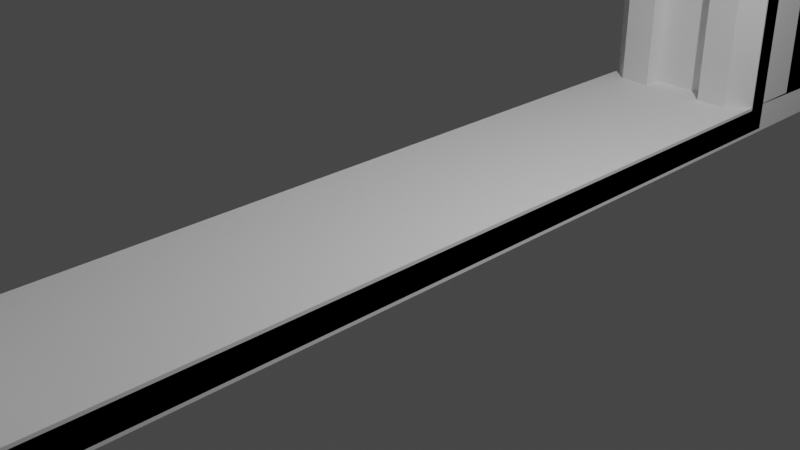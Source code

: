 # Source: Korridor.blend  (saved by Blender 3.6.13; exported with 4.5.12 LTS)
import bpy
from mathutils import Matrix  # noqa: F401  (used for matrix-valued properties, if any)

bpy.ops.wm.read_factory_settings(use_empty=True)
scene = bpy.context.scene
scene.name = 'Scene'

# ---- collections
col_collection = bpy.data.collections.new('Collection'); scene.collection.children.link(col_collection)

# ---- materials (node trees are filled in below, after node groups)
mat_material = bpy.data.materials.new('Material')
mat_material.alpha_threshold = 0.0
mat_material.use_transparent_shadow = False
mat_material.roughness = 0.5
mat_material.line_color = (0.0, 0.0, 0.0, 1.0)

# ---- material node trees
mat_material.use_nodes = True; mat_material.node_tree.nodes.clear()
_N = mat_material.node_tree.nodes; _L = mat_material.node_tree.links
n0 = _N.new('ShaderNodeOutputMaterial'); n0.name = 'Material Output'; n0.location = (300, 300)
n1 = _N.new('ShaderNodeBsdfPrincipled'); n1.name = 'Principled BSDF'; n1.location = (10, 300)
n1.distribution = 'GGX'
n1.subsurface_method = 'RANDOM_WALK_SKIN'
n1.inputs[3].default_value = 1.45
n1.inputs[27].default_value = (0.0, 0.0, 0.0, 1.0)
n1.inputs[28].default_value = 1.0
_L.new(n1.outputs[0], n0.inputs[0])
n0.is_active_output = True

# ---- world
world_world = bpy.data.worlds.new('World'); scene.world = world_world
world_world.use_nodes = True; world_world.node_tree.nodes.clear()
_N = world_world.node_tree.nodes; _L = world_world.node_tree.links
n0 = _N.new('ShaderNodeOutputWorld'); n0.name = 'World Output'; n0.location = (300, 300)
n1 = _N.new('ShaderNodeBackground'); n1.name = 'Background'; n1.location = (10, 300)
n1.inputs[0].default_value = (0.05088, 0.05088, 0.05088, 1.0)
_L.new(n1.outputs[0], n0.inputs[0])
n0.is_active_output = True
world_world.color = (0.05088, 0.05088, 0.05088)
world_world.use_sun_shadow = False
world_world.sun_shadow_jitter_overblur = 0.0

# ---- cameras
cam_camera = bpy.data.cameras.new('Camera')
cam_camera.clip_end = 100.0
cam_camera.ortho_scale = 7.314

# ---- lights
light_light = bpy.data.lights.new('Light', 'POINT')
light_light.transmission_factor = 0.0
light_light.energy = 1000.0
light_light.shadow_soft_size = 0.1
light_light.shadow_maximum_resolution = 0.006
light_light.use_absolute_resolution = True

# ---- meshes
me_cube = bpy.data.meshes.new('Cube')
me_cube.from_pydata([(1.0, 1.0, 0.1469), (1.0, 1.0, -0.1469), (1.0, -1.0, 0.1469), (1.0, -1.0, -0.1469), (-1.0, 1.0, 0.1469), (-1.0, 1.0, -0.1469), (-1.0, -1.0, 0.1469), (-1.0, -1.0, -0.1469), (1.0, 4.99, 0.1469), (1.0, 4.99, -0.1469), (-1.0, 4.99, 0.1469), (-1.0, 4.99, -0.1469), (1.0, 5.239, 0.1469), (1.0, 5.239, -0.1469), (-1.0, 5.239, 0.1469), (-1.0, 5.239, -0.1469), (1.0, 4.99, 7.65), (-1.0, 4.99, 7.65), (1.0, 5.239, 7.65), (-1.0, 5.239, 7.65), (1.0, -3.017, 0.1469), (1.0, -3.017, -0.1469), (-1.0, -3.017, 0.1469), (-1.0, -3.017, -0.1469), (1.0, -5.012, 0.1469), (1.0, -5.012, -0.1469), (-1.0, -5.012, 0.1469), (-1.0, -5.012, -0.1469), (1.0, -5.887, 1.223), (1.0, -6.177, 1.179), (-1.0, -5.887, 1.223), (-1.0, -6.177, 1.179), (1.0, -6.274, 3.621), (1.0, -6.546, 3.621), (-1.0, -6.274, 3.621), (-1.0, -6.546, 3.621), (1.0, -6.274, 6.283), (1.0, -6.504, 6.49), (-1.0, -6.274, 6.283), (-1.0, -6.504, 6.49), (1.0, -4.996, 7.588), (1.0, -5.204, 7.795), (-1.0, -4.996, 7.588), (-1.0, -5.204, 7.795), (1.0, 4.99, 7.945), (-1.0, 4.99, 7.945), (1.0, 5.239, 7.945), (-1.0, 5.239, 7.945), (1.0, -4.712, 7.65), (-1.0, -4.712, 7.65), (1.0, -4.712, 7.945), (-1.0, -4.712, 7.945)], [], [(0, 4, 6, 2), (2, 6, 22, 20), (7, 6, 4, 5), (5, 1, 3, 7), (1, 0, 2, 3), (0, 1, 9, 8), (10, 8, 16, 17), (5, 4, 10, 11), (1, 5, 11, 9), (4, 0, 8, 10), (15, 14, 12, 13), (8, 9, 13, 12), (11, 10, 14, 15), (9, 11, 15, 13), (18, 19, 47, 46), (8, 12, 18, 16), (14, 10, 17, 19), (12, 14, 19, 18), (23, 21, 25, 27), (3, 2, 20, 21), (6, 7, 23, 22), (7, 3, 21, 23), (24, 26, 30, 28), (21, 20, 24, 25), (20, 22, 26, 24), (22, 23, 27, 26), (28, 30, 34, 32), (26, 27, 31, 30), (27, 25, 29, 31), (25, 24, 28, 29), (32, 34, 38, 36), (30, 31, 35, 34), (31, 29, 33, 35), (29, 28, 32, 33), (39, 37, 41, 43), (34, 35, 39, 38), (35, 33, 37, 39), (33, 32, 36, 37), (41, 40, 42, 43), (37, 36, 40, 41), (36, 38, 42, 40), (38, 39, 43, 42), (45, 44, 46, 47), (16, 18, 46, 44), (44, 45, 51, 50), (19, 17, 45, 47), (49, 48, 50, 51), (45, 17, 49, 51), (17, 16, 48, 49), (16, 44, 50, 48), (43, 51, 49, 42), (50, 41, 40, 48), (48, 40, 42, 49), (51, 43, 41, 50)])
_uv = me_cube.uv_layers.new(name='UVMap')
_uv.uv.foreach_set('vector', [0.625, 0.5, 0.875, 0.5, 0.875, 0.75, 0.625, 0.75, 0.625, 0.75, 0.875, 0.75, 0.875, 0.75, 0.625, 0.75, 0.375, 0.0, 0.625, 0.0, 0.625, 0.25, 0.375, 0.25, 0.125, 0.5, 0.375, 0.5, 0.375, 0.75, 0.125, 0.75, 0.375, 0.5, 0.625, 0.5, 0.625, 0.75, 0.375, 0.75, 0.625, 0.5, 0.375, 0.5, 0.375, 0.5, 0.625, 0.5, 0.875, 0.5, 0.625, 0.5, 0.625, 0.5, 0.875, 0.5, 0.375, 0.25, 0.625, 0.25, 0.625, 0.25, 0.375, 0.25, 0.375, 0.5, 0.125, 0.5, 0.125, 0.5, 0.375, 0.5, 0.875, 0.5, 0.625, 0.5, 0.625, 0.5, 0.875, 0.5, 0.375, 0.25, 0.625, 0.25, 0.625, 0.5, 0.375, 0.5, 0.625, 0.5, 0.375, 0.5, 0.375, 0.5, 0.625, 0.5, 0.375, 0.25, 0.625, 0.25, 0.625, 0.25, 0.375, 0.25, 0.375, 0.5, 0.125, 0.5, 0.125, 0.5, 0.375, 0.5, 0.625, 0.5, 0.625, 0.25, 0.625, 0.25, 0.625, 0.5, 0.625, 0.5, 0.625, 0.5, 0.625, 0.5, 0.625, 0.5, 0.625, 0.25, 0.625, 0.25, 0.625, 0.25, 0.625, 0.25, 0.625, 0.5, 0.625, 0.25, 0.625, 0.25, 0.625, 0.5, 0.125, 0.75, 0.375, 0.75, 0.375, 0.75, 0.125, 0.75, 0.375, 0.75, 0.625, 0.75, 0.625, 0.75, 0.375, 0.75, 0.625, 0.0, 0.375, 0.0, 0.375, 0.0, 0.625, 0.0, 0.125, 0.75, 0.375, 0.75, 0.375, 0.75, 0.125, 0.75, 0.625, 0.75, 0.875, 0.75, 0.875, 0.75, 0.625, 0.75, 0.375, 0.75, 0.625, 0.75, 0.625, 0.75, 0.375, 0.75, 0.625, 0.75, 0.875, 0.75, 0.875, 0.75, 0.625, 0.75, 0.625, 0.0, 0.375, 0.0, 0.375, 0.0, 0.625, 0.0, 0.625, 0.75, 0.875, 0.75, 0.875, 0.75, 0.625, 0.75, 0.625, 0.0, 0.375, 0.0, 0.375, 0.0, 0.625, 0.0, 0.125, 0.75, 0.375, 0.75, 0.375, 0.75, 0.125, 0.75, 0.375, 0.75, 0.625, 0.75, 0.625, 0.75, 0.375, 0.75, 0.625, 0.75, 0.875, 0.75, 0.875, 0.75, 0.625, 0.75, 0.625, 0.0, 0.375, 0.0, 0.375, 0.0, 0.625, 0.0, 0.125, 0.75, 0.375, 0.75, 0.375, 0.75, 0.125, 0.75, 0.375, 0.75, 0.625, 0.75, 0.625, 0.75, 0.375, 0.75, 0.125, 0.75, 0.375, 0.75, 0.375, 0.75, 0.125, 0.75, 0.625, 0.0, 0.375, 0.0, 0.375, 0.0, 0.625, 0.0, 0.125, 0.75, 0.375, 0.75, 0.375, 0.75, 0.125, 0.75, 0.375, 0.75, 0.625, 0.75, 0.625, 0.75, 0.375, 0.75, 0.375, 0.75, 0.625, 0.75, 0.625, 1.0, 0.375, 1.0, 0.375, 0.75, 0.625, 0.75, 0.625, 0.75, 0.375, 0.75, 0.625, 0.75, 0.875, 0.75, 0.875, 0.75, 0.625, 0.75, 0.625, 0.0, 0.375, 0.0, 0.375, 0.0, 0.625, 0.0, 0.875, 0.5, 0.625, 0.5, 0.625, 0.5, 0.875, 0.5, 0.625, 0.5, 0.625, 0.5, 0.625, 0.5, 0.625, 0.5, 0.625, 0.5, 0.875, 0.5, 0.875, 0.5, 0.625, 0.5, 0.625, 0.25, 0.625, 0.25, 0.625, 0.25, 0.625, 0.25, 0.875, 0.5, 0.625, 0.5, 0.625, 0.5, 0.875, 0.5, 0.625, 0.25, 0.625, 0.25, 0.625, 0.25, 0.625, 0.25, 0.875, 0.5, 0.625, 0.5, 0.625, 0.5, 0.875, 0.5, 0.625, 0.5, 0.625, 0.5, 0.625, 0.5, 0.625, 0.5, 0.375, 1.0, 0.875, 0.5, 0.875, 0.5, 0.625, 1.0, 0.625, 0.5, 0.375, 0.75, 0.625, 0.75, 0.625, 0.5, 0.0, 0.0, 0.0, 0.0, 0.0, 0.0, 0.0, 0.0, 0.0, 0.0, 0.0, 0.0, 0.0, 0.0, 0.0, 0.0])
me_cube.materials.append(mat_material)
me_cube.use_mirror_vertex_groups = False
me_cube.update()
me_w_rfel = bpy.data.meshes.new('Würfel')
me_w_rfel.from_pydata([(-1.0, -7.827, -0.1856), (-1.0, -7.827, 0.1856), (-1.0, 7.827, -0.1856), (-1.0, 7.827, 0.1856), (1.0, -7.827, -0.1856), (1.0, -7.827, 0.1856), (1.0, 7.827, -0.1856), (1.0, 7.827, 0.1856)], [], [(0, 1, 3, 2), (2, 3, 7, 6), (6, 7, 5, 4), (4, 5, 1, 0), (2, 6, 4, 0), (7, 3, 1, 5)])
_uv = me_w_rfel.uv_layers.new(name='UV-Map')
_uv.uv.foreach_set('vector', [0.375, 0.0, 0.625, 0.0, 0.625, 0.25, 0.375, 0.25, 0.375, 0.25, 0.625, 0.25, 0.625, 0.5, 0.375, 0.5, 0.375, 0.5, 0.625, 0.5, 0.625, 0.75, 0.375, 0.75, 0.375, 0.75, 0.625, 0.75, 0.625, 1.0, 0.375, 1.0, 0.125, 0.5, 0.375, 0.5, 0.375, 0.75, 0.125, 0.75, 0.625, 0.5, 0.875, 0.5, 0.875, 0.75, 0.625, 0.75])
me_w_rfel.update()
me_w_rfel_001 = bpy.data.meshes.new('Würfel.001')
me_w_rfel_001.from_pydata([(0.3799, 4.496, 9.007), (0.3799, 4.226, 9.188), (0.3799, -4.415, 9.042), (0.3799, 3.908, 9.251), (0.3799, -4.68, 8.81), (0.3799, -6.596, 3.866), (0.3799, -4.854, 8.537), (0.3799, -6.472, 4.684), (0.3799, -6.535, 3.429), (0.3799, 4.74, 0.184), (0.3799, -6.401, 3.061), (0.3799, -4.894, 0.2014), (0.3799, 4.74, 8.419), (0.3799, -6.574, 4.307), (0.3799, -3.779, 9.251), (0.3799, -4.098, 9.197), (0.3799, 4.677, 8.737), (0.7598, -4.894, 0.2014), (1.0, -5.134, 0.2014), (1.0, 4.98, 0.184), (0.7598, 4.74, 0.184), (1.0, -6.607, 3.185), (0.7598, -6.401, 3.061), (0.7598, -6.472, 4.684), (1.0, -6.672, 4.551), (0.7598, -6.535, 3.429), (1.0, -6.761, 3.51), (0.7598, -6.596, 3.866), (1.0, -6.836, 3.864), (0.7598, -6.574, 4.307), (1.0, -6.797, 4.219), (1.0, -4.987, 8.737), (0.7598, -4.854, 8.537), (0.7598, -3.779, 9.251), (1.0, -3.967, 9.4), (0.7598, -4.68, 8.81), (1.0, -4.828, 8.999), (0.7598, -4.415, 9.042), (1.0, -4.576, 9.22), (0.7598, -4.098, 9.197), (1.0, -4.281, 9.353), (1.0, 4.102, 9.393), (0.7598, 3.908, 9.251), (0.7598, 4.74, 8.419), (1.0, 4.91, 8.589), (0.7598, 4.226, 9.188), (1.0, 4.42, 9.33), (0.7598, 4.496, 9.007), (1.0, 4.677, 9.166), (0.7598, 4.677, 8.737), (1.0, 4.847, 8.907), (0.0, -4.894, 0.2014), (0.0, 4.74, 0.184), (0.0, 4.526, 9.488), (0.3799, 4.796, 9.307), (0.3799, 4.526, 9.488), (0.3799, -4.715, 9.342), (0.3799, 4.208, 9.551), (0.0, 4.796, 9.307), (0.3799, -4.98, 9.11), (0.3799, -6.896, 3.866), (0.3799, -5.154, 8.837), (0.3799, -6.772, 4.684), (0.3799, -6.835, 3.429), (0.3799, 5.04, 0.184), (0.3799, -6.701, 3.061), (0.3799, -5.194, 0.2014), (0.3799, 5.04, 8.719), (0.3799, -6.874, 4.307), (0.3799, -4.079, 9.551), (0.3799, -4.398, 9.497), (0.3799, 4.977, 9.037), (0.0, 4.208, 9.551), (0.0, -4.715, 9.342), (0.0, 4.977, 9.037), (0.0, -4.398, 9.497), (0.0, -4.079, 9.551), (0.0, -6.874, 4.307), (0.0, 5.04, 8.719), (0.0, -5.194, 0.2014), (0.0, -6.701, 3.061), (0.0, 5.04, 0.184), (0.0, -6.835, 3.429), (0.0, -6.772, 4.684), (0.0, -5.154, 8.837), (0.0, -6.896, 3.866), (0.0, -4.98, 9.11), (1.0, -5.677, 0.185), (1.0, 5.798, 0.1665), (1.0, -7.436, 3.34), (1.0, -7.514, 4.784), (1.0, -7.62, 3.683), (1.0, -7.709, 4.057), (1.0, -7.663, 4.432), (1.0, -5.502, 9.208), (1.0, -4.285, 9.91), (1.0, -5.313, 9.486), (1.0, -5.011, 9.719), (1.0, -4.659, 9.86), (1.0, 4.749, 9.903), (1.0, 5.714, 9.052), (1.0, 5.129, 9.836), (1.0, 5.436, 9.662), (1.0, 5.638, 9.389), (1.0, -6.473, 0.1657), (1.0, 6.546, 0.146), (1.0, -7.972, 3.536), (1.0, -8.059, 5.079), (1.0, -8.179, 3.903), (1.0, -8.279, 4.302), (1.0, -8.227, 4.703), (1.0, -5.793, 9.805), (1.0, -4.422, 10.55), (1.0, -5.58, 10.1), (1.0, -5.24, 10.35), (1.0, -4.843, 10.5), (1.0, 5.364, 10.55), (1.0, 6.452, 9.638), (1.0, 5.792, 10.48), (1.0, 6.138, 10.29), (1.0, 6.367, 9.998), (0.0, -6.473, 0.1657), (0.0, 6.546, 0.146), (0.0, -7.972, 3.536), (0.0, -8.059, 5.079), (0.0, -8.179, 3.903), (0.0, -8.279, 4.302), (0.0, -8.227, 4.703), (0.0, -5.793, 9.805), (0.0, -4.422, 10.55), (0.0, -5.58, 10.1), (0.0, -5.24, 10.35), (0.0, -4.843, 10.5), (0.0, 5.364, 10.55), (0.0, 6.452, 9.638), (0.0, 5.792, 10.48), (0.0, 6.138, 10.29), (0.0, 6.367, 9.998)], [], [(11, 10, 22, 17), (5, 27, 25, 8), (14, 33, 39, 15), (8, 25, 22, 10), (13, 29, 27, 5), (7, 23, 29, 13), (4, 35, 32, 6), (4, 6, 61, 59), (1, 45, 42, 3), (7, 13, 68, 62), (0, 47, 45, 1), (16, 49, 47, 0), (12, 43, 49, 16), (33, 14, 3, 42), (43, 12, 9, 20), (6, 7, 62, 61), (2, 37, 35, 4), (15, 39, 37, 2), (22, 25, 26, 21), (25, 27, 28, 26), (27, 29, 30, 28), (29, 23, 24, 30), (21, 18, 17, 22), (32, 35, 36, 31), (35, 37, 38, 36), (37, 39, 40, 38), (39, 33, 34, 40), (31, 24, 23, 32), (42, 45, 46, 41), (45, 47, 48, 46), (47, 49, 50, 48), (49, 43, 44, 50), (19, 44, 43, 20), (41, 34, 33, 42), (1, 3, 57, 55), (16, 0, 54, 71), (23, 7, 6, 32), (3, 14, 69, 57), (11, 51, 79, 66), (2, 4, 59, 56), (12, 16, 71, 67), (8, 10, 65, 63), (15, 2, 56, 70), (9, 12, 67, 64), (14, 15, 70, 69), (52, 9, 64, 81), (13, 5, 60, 68), (5, 8, 63, 60), (55, 57, 72, 53), (67, 71, 74, 78), (57, 69, 76, 72), (59, 61, 84, 86), (70, 56, 73, 75), (65, 66, 79, 80), (60, 63, 82, 85), (54, 55, 53, 58), (61, 62, 83, 84), (56, 59, 86, 73), (68, 60, 85, 77), (63, 65, 80, 82), (69, 70, 75, 76), (71, 54, 58, 74), (64, 67, 78, 81), (62, 68, 77, 83), (0, 1, 55, 54), (10, 11, 66, 65), (31, 36, 96, 94), (41, 46, 101, 99), (30, 24, 90, 93), (18, 21, 89, 87), (40, 34, 95, 98), (50, 44, 100, 103), (26, 28, 92, 91), (24, 31, 94, 90), (36, 38, 97, 96), (46, 48, 102, 101), (44, 19, 88, 100), (28, 30, 93, 92), (34, 41, 99, 95), (38, 40, 98, 97), (21, 26, 91, 89), (48, 50, 103, 102), (87, 89, 106, 104), (102, 103, 120, 119), (94, 96, 113, 111), (103, 100, 117, 120), (96, 97, 114, 113), (100, 88, 105, 117), (97, 98, 115, 114), (89, 91, 108, 106), (95, 99, 116, 112), (98, 95, 112, 115), (91, 92, 109, 108), (90, 94, 111, 107), (92, 93, 110, 109), (99, 101, 118, 116), (93, 90, 107, 110), (101, 102, 119, 118), (115, 112, 129, 132), (108, 109, 126, 125), (107, 111, 128, 124), (109, 110, 127, 126), (116, 118, 135, 133), (110, 107, 124, 127), (118, 119, 136, 135), (104, 106, 123, 121), (119, 120, 137, 136), (111, 113, 130, 128), (120, 117, 134, 137), (113, 114, 131, 130), (117, 105, 122, 134), (114, 115, 132, 131), (106, 108, 125, 123), (112, 116, 133, 129), (18, 87, 104, 121, 79, 66, 11, 17), (20, 9, 64, 81, 122, 105, 88, 19)])
_uv = me_w_rfel_001.uv_layers.new(name='UV-Map')
_uv.uv.foreach_set('vector', [0.375, 0.415, 0.5706, 0.415, 0.5706, 0.47, 0.375, 0.47, 0.625, 0.415, 0.625, 0.47, 0.5941, 0.47, 0.5941, 0.415, 0.625, 0.415, 0.625, 0.47, 0.625, 0.47, 0.625, 0.415, 0.5941, 0.415, 0.5941, 0.47, 0.5706, 0.47, 0.5706, 0.415, 0.625, 0.415, 0.625, 0.47, 0.625, 0.47, 0.625, 0.415, 0.625, 0.415, 0.625, 0.47, 0.625, 0.47, 0.625, 0.415, 0.625, 0.415, 0.625, 0.47, 0.625, 0.47, 0.625, 0.415, 0.625, 0.415, 0.625, 0.415, 0.625, 0.415, 0.625, 0.415, 0.625, 0.415, 0.625, 0.47, 0.625, 0.47, 0.625, 0.415, 0.625, 0.415, 0.625, 0.415, 0.625, 0.415, 0.625, 0.415, 0.625, 0.415, 0.625, 0.47, 0.625, 0.47, 0.625, 0.415, 0.625, 0.415, 0.625, 0.47, 0.625, 0.47, 0.625, 0.415, 0.625, 0.415, 0.625, 0.47, 0.625, 0.47, 0.625, 0.415, 0.625, 0.47, 0.625, 0.415, 0.625, 0.415, 0.625, 0.47, 0.625, 0.47, 0.625, 0.415, 0.625, 0.415, 0.625, 0.47, 0.625, 0.415, 0.625, 0.415, 0.625, 0.415, 0.625, 0.415, 0.625, 0.415, 0.625, 0.47, 0.625, 0.47, 0.625, 0.415, 0.625, 0.415, 0.625, 0.47, 0.625, 0.47, 0.625, 0.415, 0.5706, 0.47, 0.5941, 0.47, 0.6, 0.5214, 0.5791, 0.5175, 0.5941, 0.47, 0.625, 0.47, 0.625, 0.5, 0.6019, 0.5, 0.6192, 0.5, 0.6422, 0.5, 0.6388, 0.5219, 0.6204, 0.524, 0.6422, 0.5, 0.6595, 0.5, 0.654, 0.518, 0.6388, 0.5219, 0.5791, 0.5175, 0.375, 0.53, 0.375, 0.47, 0.5706, 0.47, 0.625, 0.47, 0.625, 0.47, 0.625, 0.5224, 0.625, 0.5271, 0.625, 0.47, 0.625, 0.47, 0.625, 0.514, 0.625, 0.5224, 0.625, 0.47, 0.625, 0.47, 0.625, 0.5065, 0.625, 0.514, 0.625, 0.47, 0.625, 0.47, 0.625, 0.5, 0.625, 0.5065, 0.625, 0.5271, 0.625, 0.518, 0.625, 0.47, 0.625, 0.47, 0.625, 0.47, 0.625, 0.47, 0.625, 0.5, 0.625, 0.5, 0.625, 0.47, 0.625, 0.47, 0.625, 0.5, 0.625, 0.5, 0.625, 0.47, 0.625, 0.47, 0.625, 0.5, 0.625, 0.5, 0.625, 0.47, 0.625, 0.47, 0.625, 0.5, 0.625, 0.5, 0.625, 0.5, 0.625, 0.5, 0.625, 0.47, 0.625, 0.47, 0.625, 0.5, 0.625, 0.5, 0.625, 0.47, 0.625, 0.47, 0.625, 0.415, 0.625, 0.415, 0.625, 0.415, 0.625, 0.415, 0.625, 0.415, 0.625, 0.415, 0.625, 0.415, 0.625, 0.415, 0.625, 0.47, 0.625, 0.415, 0.625, 0.415, 0.625, 0.47, 0.625, 0.415, 0.625, 0.415, 0.625, 0.415, 0.625, 0.415, 0.375, 0.415, 0.375, 0.415, 0.375, 0.415, 0.375, 0.415, 0.625, 0.415, 0.625, 0.415, 0.625, 0.415, 0.625, 0.415, 0.625, 0.415, 0.625, 0.415, 0.625, 0.415, 0.625, 0.415, 0.5941, 0.415, 0.5706, 0.415, 0.5706, 0.415, 0.5941, 0.415, 0.625, 0.415, 0.625, 0.415, 0.625, 0.415, 0.625, 0.415, 0.625, 0.415, 0.625, 0.415, 0.625, 0.415, 0.625, 0.415, 0.625, 0.415, 0.625, 0.415, 0.625, 0.415, 0.625, 0.415, 0.625, 0.415, 0.625, 0.415, 0.625, 0.415, 0.625, 0.415, 0.625, 0.415, 0.625, 0.415, 0.625, 0.415, 0.625, 0.415, 0.625, 0.415, 0.5941, 0.415, 0.5941, 0.415, 0.625, 0.415, 0.625, 0.415, 0.625, 0.415, 0.625, 0.415, 0.625, 0.415, 0.625, 0.415, 0.625, 0.415, 0.625, 0.415, 0.625, 0.415, 0.625, 0.415, 0.625, 0.415, 0.625, 0.415, 0.625, 0.415, 0.625, 0.415, 0.625, 0.415, 0.625, 0.415, 0.625, 0.415, 0.625, 0.415, 0.625, 0.415, 0.625, 0.415, 0.625, 0.415, 0.5706, 0.415, 0.375, 0.415, 0.375, 0.415, 0.5706, 0.415, 0.625, 0.415, 0.5941, 0.415, 0.5941, 0.415, 0.625, 0.415, 0.625, 0.415, 0.625, 0.415, 0.625, 0.415, 0.625, 0.415, 0.625, 0.415, 0.625, 0.415, 0.625, 0.415, 0.625, 0.415, 0.625, 0.415, 0.625, 0.415, 0.625, 0.415, 0.625, 0.415, 0.625, 0.415, 0.625, 0.415, 0.625, 0.415, 0.625, 0.415, 0.5941, 0.415, 0.5706, 0.415, 0.5706, 0.415, 0.5941, 0.415, 0.625, 0.415, 0.625, 0.415, 0.625, 0.415, 0.625, 0.415, 0.625, 0.415, 0.625, 0.415, 0.625, 0.415, 0.625, 0.415, 0.625, 0.415, 0.625, 0.415, 0.625, 0.415, 0.625, 0.415, 0.625, 0.415, 0.625, 0.415, 0.625, 0.415, 0.625, 0.415, 0.625, 0.415, 0.625, 0.415, 0.625, 0.415, 0.625, 0.415, 0.5706, 0.415, 0.375, 0.415, 0.375, 0.415, 0.5706, 0.415, 0.625, 0.5271, 0.625, 0.5224, 0.625, 0.5224, 0.625, 0.5271, 0.625, 0.5, 0.625, 0.5, 0.625, 0.5, 0.625, 0.5, 0.6388, 0.5219, 0.654, 0.518, 0.654, 0.518, 0.6388, 0.5219, 0.375, 0.53, 0.5791, 0.5175, 0.5791, 0.5175, 0.375, 0.53, 0.625, 0.5065, 0.625, 0.5, 0.625, 0.5, 0.625, 0.5065, 0.625, 0.5, 0.625, 0.5, 0.625, 0.5, 0.625, 0.5, 0.6019, 0.5, 0.625, 0.5, 0.625, 0.5, 0.6019, 0.5, 0.625, 0.518, 0.625, 0.5271, 0.625, 0.5271, 0.625, 0.518, 0.625, 0.5224, 0.625, 0.514, 0.625, 0.514, 0.625, 0.5224, 0.625, 0.5, 0.625, 0.5, 0.625, 0.5, 0.625, 0.5, 0.625, 0.5, 0.625, 0.5, 0.625, 0.5, 0.625, 0.5, 0.6204, 0.524, 0.6388, 0.5219, 0.6388, 0.5219, 0.6204, 0.524, 0.625, 0.5, 0.625, 0.5, 0.625, 0.5, 0.625, 0.5, 0.625, 0.514, 0.625, 0.5065, 0.625, 0.5065, 0.625, 0.514, 0.5791, 0.5175, 0.6, 0.5214, 0.6, 0.5214, 0.5791, 0.5175, 0.625, 0.5, 0.625, 0.5, 0.625, 0.5, 0.625, 0.5, 0.375, 0.53, 0.5791, 0.5175, 0.5791, 0.5175, 0.375, 0.53, 0.625, 0.5, 0.625, 0.5, 0.625, 0.5, 0.625, 0.5, 0.625, 0.5271, 0.625, 0.5224, 0.625, 0.5224, 0.625, 0.5271, 0.625, 0.5, 0.625, 0.5, 0.625, 0.5, 0.625, 0.5, 0.625, 0.5224, 0.625, 0.514, 0.625, 0.514, 0.625, 0.5224, 0.625, 0.5, 0.625, 0.5, 0.625, 0.5, 0.625, 0.5, 0.625, 0.514, 0.625, 0.5065, 0.625, 0.5065, 0.625, 0.514, 0.5791, 0.5175, 0.6, 0.5214, 0.6, 0.5214, 0.5791, 0.5175, 0.625, 0.5, 0.625, 0.5, 0.625, 0.5, 0.625, 0.5, 0.625, 0.5065, 0.625, 0.5, 0.625, 0.5, 0.625, 0.5065, 0.6019, 0.5, 0.625, 0.5, 0.625, 0.5, 0.6019, 0.5, 0.625, 0.518, 0.625, 0.5271, 0.625, 0.5271, 0.625, 0.518, 0.6204, 0.524, 0.6388, 0.5219, 0.6388, 0.5219, 0.6204, 0.524, 0.625, 0.5, 0.625, 0.5, 0.625, 0.5, 0.625, 0.5, 0.6388, 0.5219, 0.654, 0.518, 0.654, 0.518, 0.6388, 0.5219, 0.625, 0.5, 0.625, 0.5, 0.625, 0.5, 0.625, 0.5, 0.625, 0.5065, 0.625, 0.5, 0.625, 0.5, 0.625, 0.5065, 0.6019, 0.5, 0.625, 0.5, 0.625, 0.5, 0.6019, 0.5, 0.625, 0.518, 0.625, 0.5271, 0.625, 0.5271, 0.625, 0.518, 0.6204, 0.524, 0.6388, 0.5219, 0.6388, 0.5219, 0.6204, 0.524, 0.625, 0.5, 0.625, 0.5, 0.625, 0.5, 0.625, 0.5, 0.6388, 0.5219, 0.654, 0.518, 0.654, 0.518, 0.6388, 0.5219, 0.625, 0.5, 0.625, 0.5, 0.625, 0.5, 0.625, 0.5, 0.375, 0.53, 0.5791, 0.5175, 0.5791, 0.5175, 0.375, 0.53, 0.625, 0.5, 0.625, 0.5, 0.625, 0.5, 0.625, 0.5, 0.625, 0.5271, 0.625, 0.5224, 0.625, 0.5224, 0.625, 0.5271, 0.625, 0.5, 0.625, 0.5, 0.625, 0.5, 0.625, 0.5, 0.625, 0.5224, 0.625, 0.514, 0.625, 0.514, 0.625, 0.5224, 0.625, 0.5, 0.625, 0.5, 0.625, 0.5, 0.625, 0.5, 0.625, 0.514, 0.625, 0.5065, 0.625, 0.5065, 0.625, 0.514, 0.5791, 0.5175, 0.6, 0.5214, 0.6, 0.5214, 0.5791, 0.5175, 0.625, 0.5, 0.625, 0.5, 0.625, 0.5, 0.625, 0.5, 0.0, 0.0, 0.0, 0.0, 0.0, 0.0, 0.0, 0.0, 0.0, 0.0, 0.0, 0.0, 0.0, 0.0, 0.0, 0.0, 0.0, 0.0, 0.0, 0.0, 0.0, 0.0, 0.0, 0.0, 0.0, 0.0, 0.0, 0.0, 0.0, 0.0, 0.0, 0.0])
me_w_rfel_001.update()
me_w_rfel_002 = bpy.data.meshes.new('Würfel.002')
me_w_rfel_002.from_pydata([(1.0, -5.677, 0.185), (1.0, 5.798, 0.1665), (1.0, -7.436, 3.34), (1.0, -7.514, 4.784), (1.0, -7.62, 3.683), (1.0, -7.709, 4.057), (1.0, -7.663, 4.432), (1.0, -5.502, 9.208), (1.0, -4.285, 9.91), (1.0, -5.313, 9.486), (1.0, -5.011, 9.719), (1.0, -4.659, 9.86), (1.0, 4.749, 9.903), (1.0, 5.714, 9.052), (1.0, 5.129, 9.836), (1.0, 5.436, 9.662), (1.0, 5.638, 9.389), (1.0, -6.473, 0.1657), (1.0, 6.546, 0.146), (1.0, -7.972, 3.536), (1.0, -8.059, 5.079), (1.0, -8.179, 3.903), (1.0, -8.279, 4.302), (1.0, -8.227, 4.703), (1.0, -5.793, 9.805), (1.0, -4.422, 10.55), (1.0, -5.58, 10.1), (1.0, -5.24, 10.35), (1.0, -4.843, 10.5), (1.0, 5.364, 10.55), (1.0, 6.452, 9.638), (1.0, 5.792, 10.48), (1.0, 6.138, 10.29), (1.0, 6.367, 9.998)], [], [(0, 2, 19, 17), (15, 16, 33, 32), (7, 9, 26, 24), (16, 13, 30, 33), (9, 10, 27, 26), (13, 1, 18, 30), (10, 11, 28, 27), (2, 4, 21, 19), (8, 12, 29, 25), (11, 8, 25, 28), (4, 5, 22, 21), (3, 7, 24, 20), (5, 6, 23, 22), (12, 14, 31, 29), (6, 3, 20, 23), (14, 15, 32, 31)])
_uv = me_w_rfel_002.uv_layers.new(name='UV-Map')
_uv.uv.foreach_set('vector', [0.375, 0.53, 0.5791, 0.5175, 0.5791, 0.5175, 0.375, 0.53, 0.625, 0.5, 0.625, 0.5, 0.625, 0.5, 0.625, 0.5, 0.625, 0.5271, 0.625, 0.5224, 0.625, 0.5224, 0.625, 0.5271, 0.625, 0.5, 0.625, 0.5, 0.625, 0.5, 0.625, 0.5, 0.625, 0.5224, 0.625, 0.514, 0.625, 0.514, 0.625, 0.5224, 0.625, 0.5, 0.625, 0.5, 0.625, 0.5, 0.625, 0.5, 0.625, 0.514, 0.625, 0.5065, 0.625, 0.5065, 0.625, 0.514, 0.5791, 0.5175, 0.6, 0.5214, 0.6, 0.5214, 0.5791, 0.5175, 0.625, 0.5, 0.625, 0.5, 0.625, 0.5, 0.625, 0.5, 0.625, 0.5065, 0.625, 0.5, 0.625, 0.5, 0.625, 0.5065, 0.6019, 0.5, 0.625, 0.5, 0.625, 0.5, 0.6019, 0.5, 0.625, 0.518, 0.625, 0.5271, 0.625, 0.5271, 0.625, 0.518, 0.6204, 0.524, 0.6388, 0.5219, 0.6388, 0.5219, 0.6204, 0.524, 0.625, 0.5, 0.625, 0.5, 0.625, 0.5, 0.625, 0.5, 0.6388, 0.5219, 0.654, 0.518, 0.654, 0.518, 0.6388, 0.5219, 0.625, 0.5, 0.625, 0.5, 0.625, 0.5, 0.625, 0.5])
me_w_rfel_002.update()

# ---- objects
ob_cube = bpy.data.objects.new('Cube', me_cube)
ob_light = bpy.data.objects.new('Light', light_light)
ob_camera = bpy.data.objects.new('Camera', cam_camera)
ob_w_rfel = bpy.data.objects.new('Würfel', me_w_rfel)
ob_w_rfel_001 = bpy.data.objects.new('Würfel.001', me_w_rfel_001)
ob_w_rfel_002 = bpy.data.objects.new('Würfel.002', me_w_rfel_002)

# ---- transforms, parenting, visibility, modifiers, constraints
ob_cube.location = (0.0, 0.0, 0.0)
ob_cube.lock_rotations_4d = False
ob_cube.empty_display_type = 'ARROWS'
ob_cube.lineart.crease_threshold = 0.0
ob_light.location = (4.076, 1.005, 5.904)
ob_light.rotation_euler = (0.6503, 0.05522, 1.866)
ob_light.lock_rotations_4d = False
ob_light.empty_display_type = 'ARROWS'
ob_light.color = (0.0, 0.0, 0.0, 0.0)
ob_light.lineart.crease_threshold = 0.0
ob_camera.location = (7.359, -6.926, 4.958)
ob_camera.rotation_euler = (1.109, 0.0, 0.8149)
ob_camera.lock_rotations_4d = False
ob_camera.empty_display_type = 'ARROWS'
ob_camera.color = (0.0, 0.0, 0.0, 0.0)
ob_camera.display_type = 'WIRE'
ob_camera.lineart.crease_threshold = 0.0
ob_w_rfel.location = (0.0, 0.0, 0.0)
ob_w_rfel_001.location = (0.0, 0.0, 0.0)
_m = ob_w_rfel_001.modifiers.new('Spiegeln', 'MIRROR')
_m.use_clip = True
ob_w_rfel_002.location = (0.0, 0.0, 0.0)

# ---- collection membership
col_collection.objects.link(ob_cube)
col_collection.objects.link(ob_light)
col_collection.objects.link(ob_camera)
col_collection.objects.link(ob_w_rfel)
col_collection.objects.link(ob_w_rfel_001)
col_collection.objects.link(ob_w_rfel_002)

# ---- scene / render settings (as saved in the file)
scene.camera = ob_camera
scene.frame_start = 1; scene.frame_end = 250; scene.frame_set(8)
scene.render.engine = 'BLENDER_EEVEE_NEXT'
scene.cycles.sampling_pattern = 'TABULATED_SOBOL'
scene.view_settings.view_transform = 'Filmic'
bpy.context.view_layer.update()
